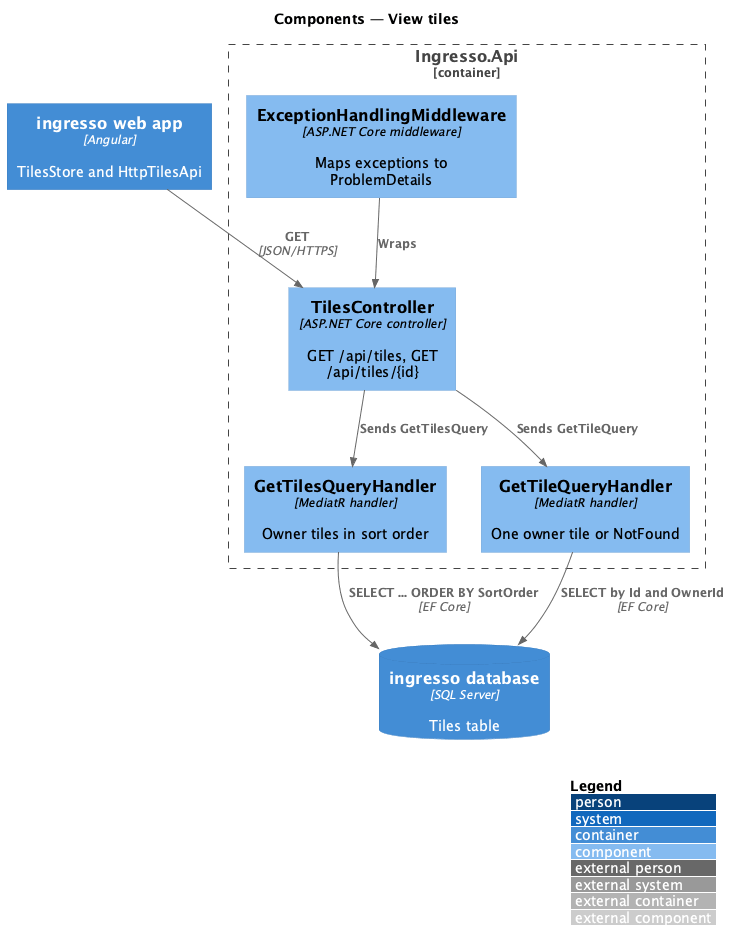

The diagram above was rendered by PlantUML. Its source (embedded in the PNG):
@startuml
!include <C4/C4_Component>
LAYOUT_WITH_LEGEND()
title Components — View tiles

Container(spa, "ingresso web app", "Angular", "TilesStore and HttpTilesApi")
Container_Boundary(api, "Ingresso.Api") {
  Component(ctrl, "TilesController", "ASP.NET Core controller", "GET /api/tiles, GET /api/tiles/{id}")
  Component(list, "GetTilesQueryHandler", "MediatR handler", "Owner tiles in sort order")
  Component(one, "GetTileQueryHandler", "MediatR handler", "One owner tile or NotFound")
  Component(err, "ExceptionHandlingMiddleware", "ASP.NET Core middleware", "Maps exceptions to ProblemDetails")
}
ContainerDb(db, "ingresso database", "SQL Server", "Tiles table")
Rel(spa, ctrl, "GET", "JSON/HTTPS")
Rel(ctrl, list, "Sends GetTilesQuery")
Rel(ctrl, one, "Sends GetTileQuery")
Rel(list, db, "SELECT ... ORDER BY SortOrder", "EF Core")
Rel(one, db, "SELECT by Id and OwnerId", "EF Core")
Rel(err, ctrl, "Wraps")
@enduml